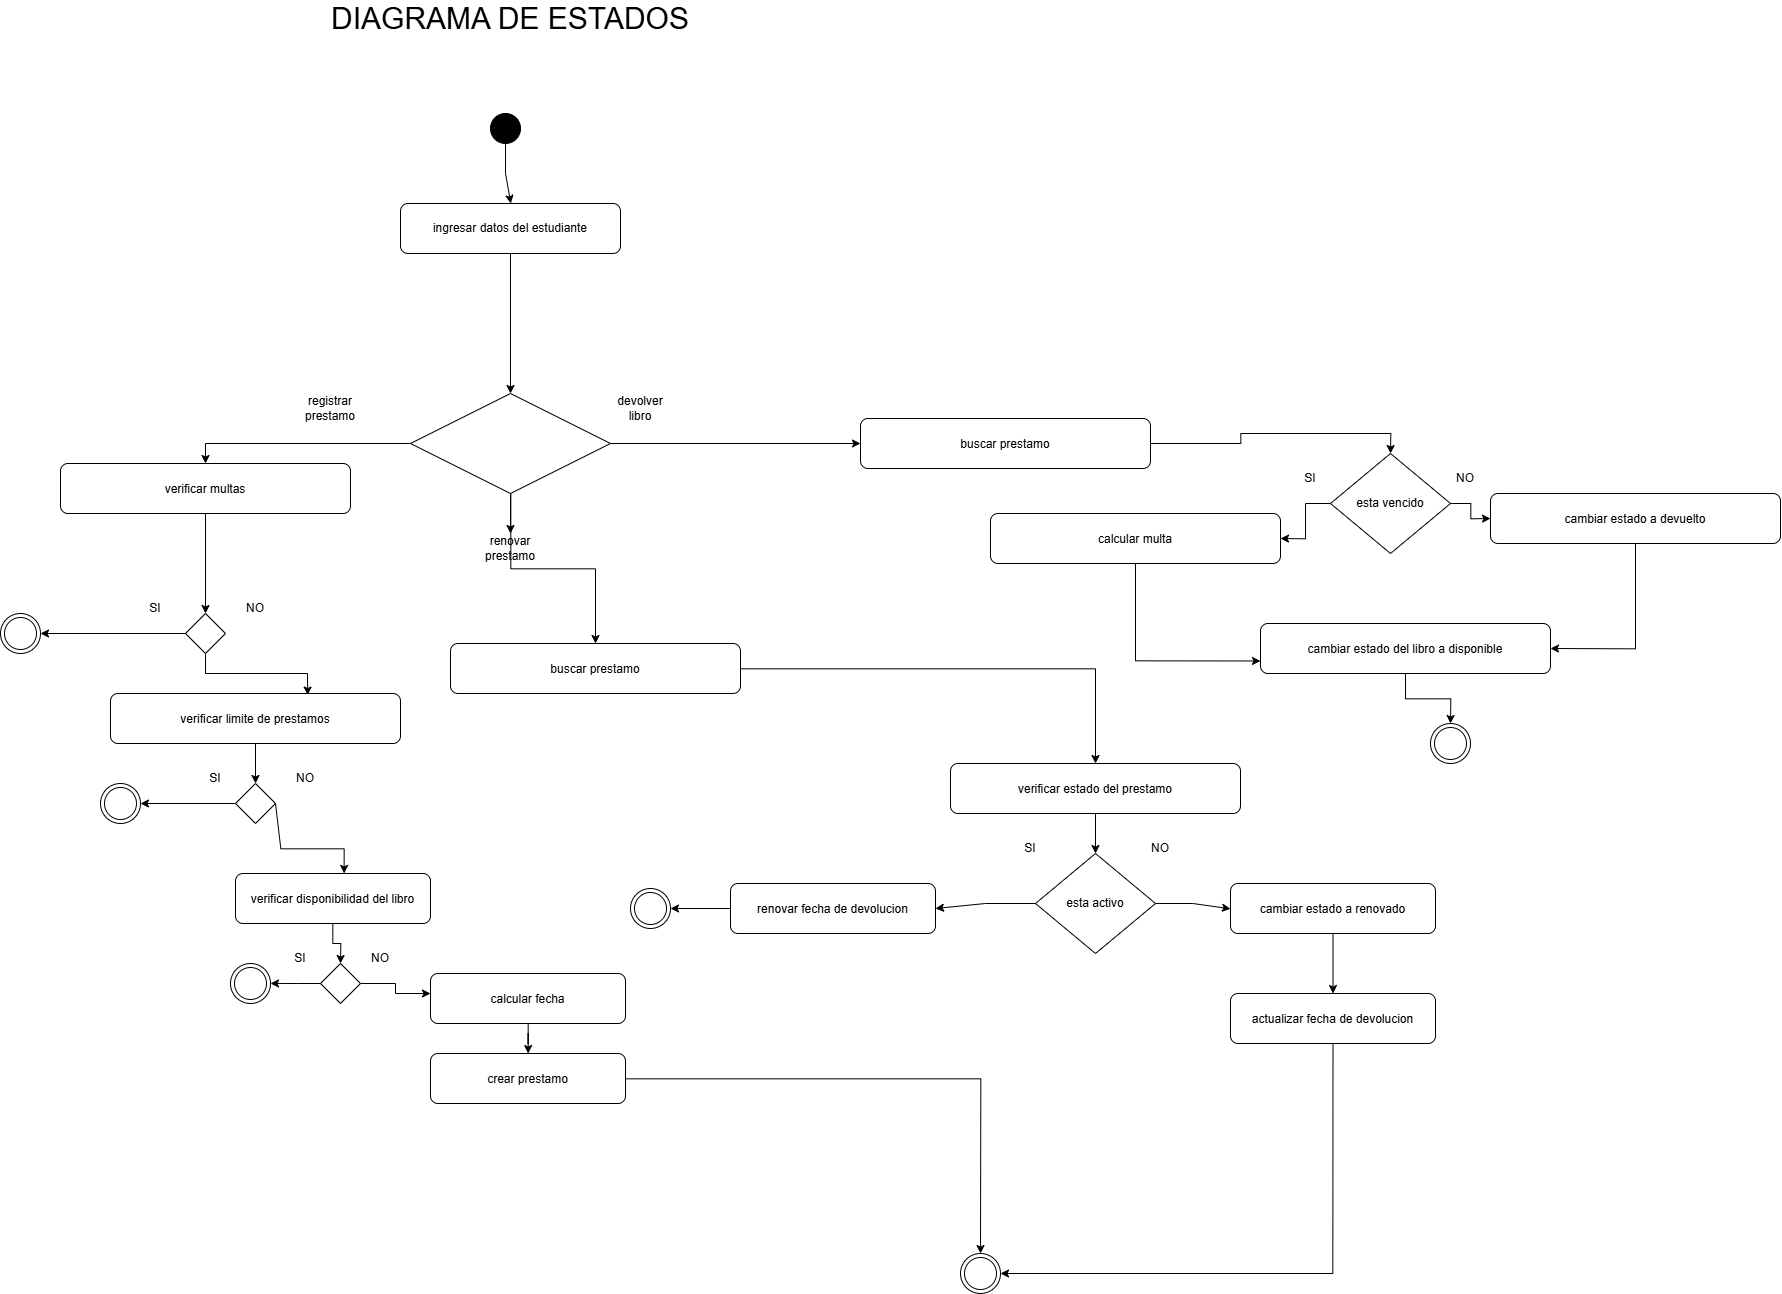

The diagram above was exported from draw.io. Its source (the exported page's mxGraphModel, read from the mxfile embedded in the PNG):
<mxGraphModel dx="7813" dy="3100" grid="1" gridSize="10" guides="1" tooltips="1" connect="1" arrows="1" fold="1" page="1" pageScale="1" pageWidth="2000" pageHeight="1000" math="0" shadow="0">
  <root>
    <mxCell id="0" />
    <mxCell id="1" parent="0" />
    <mxCell id="d2DkqN8DL0bZTBi3Ou1r-4" edge="1" parent="1" source="start1" style="edgeStyle=orthogonalEdgeStyle;rounded=0;orthogonalLoop=1;jettySize=auto;html=1;" target="rp1">
      <mxGeometry relative="1" as="geometry" />
    </mxCell>
    <mxCell id="start1" parent="1" style="ellipse;fillColor=#000000;" vertex="1">
      <mxGeometry height="30" width="30" x="-420" y="500" as="geometry" />
    </mxCell>
    <mxCell id="d2DkqN8DL0bZTBi3Ou1r-5" edge="1" parent="1" source="rp1" style="edgeStyle=orthogonalEdgeStyle;rounded=0;orthogonalLoop=1;jettySize=auto;html=1;entryX=0.5;entryY=0;entryDx=0;entryDy=0;" target="rp_dec1">
      <mxGeometry relative="1" as="geometry">
        <mxPoint x="-400" y="690" as="targetPoint" />
      </mxGeometry>
    </mxCell>
    <mxCell id="rp1" parent="1" style="rounded=1;whiteSpace=wrap;html=1;" value="ingresar datos del estudiante" vertex="1">
      <mxGeometry height="50" width="220" x="-510" y="590" as="geometry" />
    </mxCell>
    <mxCell id="d2DkqN8DL0bZTBi3Ou1r-7" edge="1" parent="1" source="rp_dec1" style="edgeStyle=orthogonalEdgeStyle;rounded=0;orthogonalLoop=1;jettySize=auto;html=1;entryX=0.5;entryY=0;entryDx=0;entryDy=0;" target="rp_rechazo1">
      <mxGeometry relative="1" as="geometry" />
    </mxCell>
    <mxCell id="d2DkqN8DL0bZTBi3Ou1r-9" edge="1" parent="1" source="rp_dec1" style="edgeStyle=orthogonalEdgeStyle;rounded=0;orthogonalLoop=1;jettySize=auto;html=1;entryX=0;entryY=0.5;entryDx=0;entryDy=0;" target="vH2sEnCVxTWj5shdjuN0-68">
      <mxGeometry relative="1" as="geometry">
        <mxPoint x="-70" y="830" as="targetPoint" />
      </mxGeometry>
    </mxCell>
    <mxCell id="vH2sEnCVxTWj5shdjuN0-46" edge="1" parent="1" source="rp_dec1" style="edgeStyle=orthogonalEdgeStyle;rounded=0;orthogonalLoop=1;jettySize=auto;html=1;entryX=0.5;entryY=0;entryDx=0;entryDy=0;" target="vH2sEnCVxTWj5shdjuN0-47">
      <mxGeometry relative="1" as="geometry">
        <mxPoint x="-400" y="1019.9999999999998" as="targetPoint" />
      </mxGeometry>
    </mxCell>
    <mxCell id="vH2sEnCVxTWj5shdjuN0-67" edge="1" parent="1" source="rp_dec1" style="edgeStyle=orthogonalEdgeStyle;rounded=0;orthogonalLoop=1;jettySize=auto;html=1;" target="vH2sEnCVxTWj5shdjuN0-15" value="">
      <mxGeometry relative="1" as="geometry" />
    </mxCell>
    <mxCell id="rp_dec1" parent="1" style="rhombus;whiteSpace=wrap;html=1;" value="" vertex="1">
      <mxGeometry height="100" width="200" x="-500" y="780" as="geometry" />
    </mxCell>
    <mxCell id="vH2sEnCVxTWj5shdjuN0-4" edge="1" parent="1" source="rp_rechazo1" style="edgeStyle=orthogonalEdgeStyle;rounded=0;orthogonalLoop=1;jettySize=auto;html=1;entryX=0.5;entryY=0;entryDx=0;entryDy=0;" target="vH2sEnCVxTWj5shdjuN0-3">
      <mxGeometry relative="1" as="geometry" />
    </mxCell>
    <mxCell id="rp_rechazo1" parent="1" style="rounded=1;" value="verificar multas" vertex="1">
      <mxGeometry height="50" width="290" x="-850" y="850" as="geometry" />
    </mxCell>
    <mxCell id="end1" parent="1" style="ellipse;shape=doubleEllipse;" vertex="1">
      <mxGeometry height="40" width="40" x="50" y="1640" as="geometry" />
    </mxCell>
    <mxCell id="d2DkqN8DL0bZTBi3Ou1r-8" parent="1" style="text;html=1;whiteSpace=wrap;strokeColor=none;fillColor=none;align=center;verticalAlign=middle;rounded=0;" value="registrar prestamo&lt;span style=&quot;color: rgba(0, 0, 0, 0); font-family: monospace; font-size: 0px; text-align: start; text-wrap-mode: nowrap;&quot;&gt;%3CmxGraphModel%3E%3Croot%3E%3CmxCell%20id%3D%220%22%2F%3E%3CmxCell%20id%3D%221%22%20parent%3D%220%22%2F%3E%3CmxCell%20id%3D%222%22%20edge%3D%221%22%20parent%3D%221%22%20style%3D%22edgeStyle%3DorthogonalEdgeStyle%3Brounded%3D0%3BorthogonalLoop%3D1%3BjettySize%3Dauto%3Bhtml%3D1%3Bcurved%3D0%3B%22%3E%3CmxGeometry%20relative%3D%221%22%20as%3D%22geometry%22%3E%3CmxPoint%20x%3D%22435%22%20y%3D%22944%22%20as%3D%22sourcePoint%22%2F%3E%3CmxPoint%20x%3D%22668%22%20y%3D%221021%22%20as%3D%22targetPoint%22%2F%3E%3C%2FmxGeometry%3E%3C%2FmxCell%3E%3C%2Froot%3E%3C%2FmxGraphModel%3E&lt;/span&gt;" vertex="1">
      <mxGeometry height="30" width="60" x="-610" y="780" as="geometry" />
    </mxCell>
    <mxCell id="d2DkqN8DL0bZTBi3Ou1r-30" edge="1" parent="1" source="vH2sEnCVxTWj5shdjuN0-65" style="edgeStyle=orthogonalEdgeStyle;rounded=0;orthogonalLoop=1;jettySize=auto;html=1;entryX=1;entryY=0.5;entryDx=0;entryDy=0;exitX=0.5;exitY=1;exitDx=0;exitDy=0;" target="end1">
      <mxGeometry relative="1" as="geometry">
        <mxPoint x="250" y="1490" as="sourcePoint" />
      </mxGeometry>
    </mxCell>
    <mxCell id="vH2sEnCVxTWj5shdjuN0-1" parent="1" style="text;html=1;whiteSpace=wrap;strokeColor=none;fillColor=none;align=center;verticalAlign=middle;rounded=0;" value="&lt;font style=&quot;font-size: 30px;&quot;&gt;DIAGRAMA DE ESTADOS&lt;/font&gt;" vertex="1">
      <mxGeometry height="30" width="400" x="-600" y="390" as="geometry" />
    </mxCell>
    <mxCell id="vH2sEnCVxTWj5shdjuN0-6" edge="1" parent="1" source="vH2sEnCVxTWj5shdjuN0-3" style="edgeStyle=orthogonalEdgeStyle;rounded=0;orthogonalLoop=1;jettySize=auto;html=1;" target="vH2sEnCVxTWj5shdjuN0-10">
      <mxGeometry relative="1" as="geometry">
        <mxPoint x="-820" y="970" as="targetPoint" />
      </mxGeometry>
    </mxCell>
    <mxCell id="vH2sEnCVxTWj5shdjuN0-21" edge="1" parent="1" source="vH2sEnCVxTWj5shdjuN0-3" style="edgeStyle=orthogonalEdgeStyle;rounded=0;orthogonalLoop=1;jettySize=auto;html=1;entryX=0.68;entryY=0.031;entryDx=0;entryDy=0;entryPerimeter=0;" target="vH2sEnCVxTWj5shdjuN0-22">
      <mxGeometry relative="1" as="geometry">
        <mxPoint x="-590" y="1020" as="targetPoint" />
      </mxGeometry>
    </mxCell>
    <mxCell id="vH2sEnCVxTWj5shdjuN0-3" parent="1" style="rhombus;whiteSpace=wrap;html=1;" value="" vertex="1">
      <mxGeometry height="40" width="40" x="-725" y="1000" as="geometry" />
    </mxCell>
    <mxCell id="vH2sEnCVxTWj5shdjuN0-7" parent="1" style="text;html=1;whiteSpace=wrap;strokeColor=none;fillColor=none;align=center;verticalAlign=middle;rounded=0;" value="NO" vertex="1">
      <mxGeometry height="30" width="60" x="-685" y="980" as="geometry" />
    </mxCell>
    <mxCell id="vH2sEnCVxTWj5shdjuN0-9" parent="1" style="text;html=1;whiteSpace=wrap;strokeColor=none;fillColor=none;align=center;verticalAlign=middle;rounded=0;" value="SI" vertex="1">
      <mxGeometry height="30" width="60" x="-785" y="980" as="geometry" />
    </mxCell>
    <mxCell id="vH2sEnCVxTWj5shdjuN0-10" parent="1" style="ellipse;shape=doubleEllipse;" vertex="1">
      <mxGeometry height="40" width="40" x="-910" y="1000" as="geometry" />
    </mxCell>
    <mxCell id="vH2sEnCVxTWj5shdjuN0-15" parent="1" style="text;html=1;whiteSpace=wrap;strokeColor=none;fillColor=none;align=center;verticalAlign=middle;rounded=0;" value="renovar prestamo" vertex="1">
      <mxGeometry height="30" width="60" x="-430" y="920" as="geometry" />
    </mxCell>
    <mxCell id="vH2sEnCVxTWj5shdjuN0-16" parent="1" style="text;html=1;whiteSpace=wrap;strokeColor=none;fillColor=none;align=center;verticalAlign=middle;rounded=0;" value="devolver libro" vertex="1">
      <mxGeometry height="30" width="60" x="-300" y="780" as="geometry" />
    </mxCell>
    <mxCell id="vH2sEnCVxTWj5shdjuN0-24" edge="1" parent="1" source="vH2sEnCVxTWj5shdjuN0-22" style="edgeStyle=orthogonalEdgeStyle;rounded=0;orthogonalLoop=1;jettySize=auto;html=1;" target="vH2sEnCVxTWj5shdjuN0-23">
      <mxGeometry relative="1" as="geometry" />
    </mxCell>
    <mxCell id="vH2sEnCVxTWj5shdjuN0-22" parent="1" style="rounded=1;" value="verificar limite de prestamos" vertex="1">
      <mxGeometry height="50" width="290" x="-800" y="1080" as="geometry" />
    </mxCell>
    <mxCell id="vH2sEnCVxTWj5shdjuN0-27" edge="1" parent="1" source="vH2sEnCVxTWj5shdjuN0-23" style="edgeStyle=orthogonalEdgeStyle;rounded=0;orthogonalLoop=1;jettySize=auto;html=1;">
      <mxGeometry relative="1" as="geometry">
        <mxPoint x="-770" y="1190" as="targetPoint" />
      </mxGeometry>
    </mxCell>
    <mxCell id="vH2sEnCVxTWj5shdjuN0-29" edge="1" parent="1" source="vH2sEnCVxTWj5shdjuN0-23" style="edgeStyle=orthogonalEdgeStyle;rounded=0;orthogonalLoop=1;jettySize=auto;html=1;entryX=0.557;entryY=-0.001;entryDx=0;entryDy=0;entryPerimeter=0;" target="vH2sEnCVxTWj5shdjuN0-30">
      <mxGeometry relative="1" as="geometry">
        <Array as="points">
          <mxPoint x="-630" y="1190" />
          <mxPoint x="-630" y="1235" />
          <mxPoint x="-566" y="1235" />
        </Array>
        <mxPoint x="-550" y="1190" as="targetPoint" />
      </mxGeometry>
    </mxCell>
    <mxCell id="vH2sEnCVxTWj5shdjuN0-23" parent="1" style="rhombus;whiteSpace=wrap;html=1;" value="" vertex="1">
      <mxGeometry height="40" width="40" x="-675" y="1170" as="geometry" />
    </mxCell>
    <mxCell id="vH2sEnCVxTWj5shdjuN0-25" parent="1" style="text;html=1;whiteSpace=wrap;strokeColor=none;fillColor=none;align=center;verticalAlign=middle;rounded=0;" value="SI" vertex="1">
      <mxGeometry height="30" width="60" x="-725" y="1150" as="geometry" />
    </mxCell>
    <mxCell id="vH2sEnCVxTWj5shdjuN0-26" parent="1" style="text;html=1;whiteSpace=wrap;strokeColor=none;fillColor=none;align=center;verticalAlign=middle;rounded=0;" value="NO" vertex="1">
      <mxGeometry height="30" width="60" x="-635" y="1150" as="geometry" />
    </mxCell>
    <mxCell id="vH2sEnCVxTWj5shdjuN0-28" parent="1" style="ellipse;shape=doubleEllipse;" vertex="1">
      <mxGeometry height="40" width="40" x="-810" y="1170" as="geometry" />
    </mxCell>
    <mxCell id="vH2sEnCVxTWj5shdjuN0-34" edge="1" parent="1" source="vH2sEnCVxTWj5shdjuN0-30" style="edgeStyle=orthogonalEdgeStyle;rounded=0;orthogonalLoop=1;jettySize=auto;html=1;entryX=0.5;entryY=0;entryDx=0;entryDy=0;" target="vH2sEnCVxTWj5shdjuN0-32">
      <mxGeometry relative="1" as="geometry" />
    </mxCell>
    <mxCell id="vH2sEnCVxTWj5shdjuN0-30" parent="1" style="rounded=1;" value="verificar disponibilidad del libro" vertex="1">
      <mxGeometry height="50" width="195" x="-675" y="1260" as="geometry" />
    </mxCell>
    <mxCell id="vH2sEnCVxTWj5shdjuN0-35" edge="1" parent="1" source="vH2sEnCVxTWj5shdjuN0-32" style="edgeStyle=orthogonalEdgeStyle;rounded=0;orthogonalLoop=1;jettySize=auto;html=1;exitX=0;exitY=0.5;exitDx=0;exitDy=0;">
      <mxGeometry relative="1" as="geometry">
        <mxPoint x="-640" y="1369.9473684210527" as="targetPoint" />
      </mxGeometry>
    </mxCell>
    <mxCell id="vH2sEnCVxTWj5shdjuN0-36" edge="1" parent="1" source="vH2sEnCVxTWj5shdjuN0-32" style="edgeStyle=orthogonalEdgeStyle;rounded=0;orthogonalLoop=1;jettySize=auto;html=1;">
      <mxGeometry relative="1" as="geometry">
        <mxPoint x="-480" y="1380" as="targetPoint" />
      </mxGeometry>
    </mxCell>
    <mxCell id="vH2sEnCVxTWj5shdjuN0-32" parent="1" style="rhombus;whiteSpace=wrap;html=1;" value="" vertex="1">
      <mxGeometry height="40" width="40" x="-590" y="1350" as="geometry" />
    </mxCell>
    <mxCell id="vH2sEnCVxTWj5shdjuN0-38" parent="1" style="text;html=1;whiteSpace=wrap;strokeColor=none;fillColor=none;align=center;verticalAlign=middle;rounded=0;" value="SI" vertex="1">
      <mxGeometry height="30" width="60" x="-640" y="1330" as="geometry" />
    </mxCell>
    <mxCell id="vH2sEnCVxTWj5shdjuN0-39" parent="1" style="text;html=1;whiteSpace=wrap;strokeColor=none;fillColor=none;align=center;verticalAlign=middle;rounded=0;" value="NO" vertex="1">
      <mxGeometry height="30" width="60" x="-560" y="1330" as="geometry" />
    </mxCell>
    <mxCell id="vH2sEnCVxTWj5shdjuN0-40" parent="1" style="ellipse;shape=doubleEllipse;" vertex="1">
      <mxGeometry height="40" width="40" x="-680" y="1350" as="geometry" />
    </mxCell>
    <mxCell id="vH2sEnCVxTWj5shdjuN0-43" edge="1" parent="1" source="vH2sEnCVxTWj5shdjuN0-41" style="edgeStyle=orthogonalEdgeStyle;rounded=0;orthogonalLoop=1;jettySize=auto;html=1;" target="vH2sEnCVxTWj5shdjuN0-42">
      <mxGeometry relative="1" as="geometry" />
    </mxCell>
    <mxCell id="vH2sEnCVxTWj5shdjuN0-41" parent="1" style="rounded=1;" value="calcular fecha" vertex="1">
      <mxGeometry height="50" width="195" x="-480" y="1360" as="geometry" />
    </mxCell>
    <mxCell id="vH2sEnCVxTWj5shdjuN0-44" edge="1" parent="1" source="vH2sEnCVxTWj5shdjuN0-42" style="edgeStyle=orthogonalEdgeStyle;rounded=0;orthogonalLoop=1;jettySize=auto;html=1;entryX=0.5;entryY=0;entryDx=0;entryDy=0;" target="end1">
      <mxGeometry relative="1" as="geometry">
        <mxPoint x="-382.5" y="1740" as="targetPoint" />
      </mxGeometry>
    </mxCell>
    <mxCell id="vH2sEnCVxTWj5shdjuN0-42" parent="1" style="rounded=1;" value="crear prestamo" vertex="1">
      <mxGeometry height="50" width="195" x="-480" y="1440" as="geometry" />
    </mxCell>
    <mxCell id="vH2sEnCVxTWj5shdjuN0-49" edge="1" parent="1" source="vH2sEnCVxTWj5shdjuN0-47" style="edgeStyle=orthogonalEdgeStyle;rounded=0;orthogonalLoop=1;jettySize=auto;html=1;entryX=0.5;entryY=0;entryDx=0;entryDy=0;" target="vH2sEnCVxTWj5shdjuN0-48">
      <mxGeometry relative="1" as="geometry" />
    </mxCell>
    <mxCell id="vH2sEnCVxTWj5shdjuN0-47" parent="1" style="rounded=1;" value="buscar prestamo" vertex="1">
      <mxGeometry height="50" width="290" x="-460" y="1030" as="geometry" />
    </mxCell>
    <mxCell id="vH2sEnCVxTWj5shdjuN0-52" edge="1" parent="1" source="vH2sEnCVxTWj5shdjuN0-48" style="edgeStyle=orthogonalEdgeStyle;rounded=0;orthogonalLoop=1;jettySize=auto;html=1;" target="vH2sEnCVxTWj5shdjuN0-50">
      <mxGeometry relative="1" as="geometry" />
    </mxCell>
    <mxCell id="vH2sEnCVxTWj5shdjuN0-48" parent="1" style="rounded=1;" value="verificar estado del prestamo" vertex="1">
      <mxGeometry height="50" width="290" x="40" y="1150" as="geometry" />
    </mxCell>
    <mxCell id="vH2sEnCVxTWj5shdjuN0-55" edge="1" parent="1" source="vH2sEnCVxTWj5shdjuN0-50" style="edgeStyle=orthogonalEdgeStyle;rounded=0;orthogonalLoop=1;jettySize=auto;html=1;entryX=1;entryY=0.5;entryDx=0;entryDy=0;" target="vH2sEnCVxTWj5shdjuN0-58">
      <mxGeometry relative="1" as="geometry">
        <mxPoint x="40" y="1290.0000000000002" as="targetPoint" />
      </mxGeometry>
    </mxCell>
    <mxCell id="vH2sEnCVxTWj5shdjuN0-64" edge="1" parent="1" source="vH2sEnCVxTWj5shdjuN0-50" style="edgeStyle=orthogonalEdgeStyle;rounded=0;orthogonalLoop=1;jettySize=auto;html=1;" target="vH2sEnCVxTWj5shdjuN0-63">
      <mxGeometry relative="1" as="geometry" />
    </mxCell>
    <mxCell id="vH2sEnCVxTWj5shdjuN0-50" parent="1" style="rhombus;whiteSpace=wrap;html=1;" value="esta activo" vertex="1">
      <mxGeometry height="100" width="120" x="125" y="1240" as="geometry" />
    </mxCell>
    <mxCell id="vH2sEnCVxTWj5shdjuN0-53" parent="1" style="text;html=1;whiteSpace=wrap;strokeColor=none;fillColor=none;align=center;verticalAlign=middle;rounded=0;" value="SI" vertex="1">
      <mxGeometry height="30" width="60" x="90" y="1220" as="geometry" />
    </mxCell>
    <mxCell id="vH2sEnCVxTWj5shdjuN0-54" parent="1" style="text;html=1;whiteSpace=wrap;strokeColor=none;fillColor=none;align=center;verticalAlign=middle;rounded=0;" value="NO" vertex="1">
      <mxGeometry height="30" width="60" x="220" y="1220" as="geometry" />
    </mxCell>
    <mxCell id="vH2sEnCVxTWj5shdjuN0-62" edge="1" parent="1" source="vH2sEnCVxTWj5shdjuN0-58" style="edgeStyle=orthogonalEdgeStyle;rounded=0;orthogonalLoop=1;jettySize=auto;html=1;entryX=1;entryY=0.5;entryDx=0;entryDy=0;" target="vH2sEnCVxTWj5shdjuN0-61">
      <mxGeometry relative="1" as="geometry" />
    </mxCell>
    <mxCell id="vH2sEnCVxTWj5shdjuN0-58" parent="1" style="rounded=1;" value="renovar fecha de devolucion" vertex="1">
      <mxGeometry height="50" width="205" x="-180" y="1270" as="geometry" />
    </mxCell>
    <mxCell id="vH2sEnCVxTWj5shdjuN0-61" parent="1" style="ellipse;shape=doubleEllipse;" vertex="1">
      <mxGeometry height="40" width="40" x="-280" y="1275" as="geometry" />
    </mxCell>
    <mxCell id="vH2sEnCVxTWj5shdjuN0-66" edge="1" parent="1" source="vH2sEnCVxTWj5shdjuN0-63" style="edgeStyle=orthogonalEdgeStyle;rounded=0;orthogonalLoop=1;jettySize=auto;html=1;entryX=0.5;entryY=0;entryDx=0;entryDy=0;" target="vH2sEnCVxTWj5shdjuN0-65">
      <mxGeometry relative="1" as="geometry" />
    </mxCell>
    <mxCell id="vH2sEnCVxTWj5shdjuN0-63" parent="1" style="rounded=1;" value="cambiar estado a renovado" vertex="1">
      <mxGeometry height="50" width="205" x="320" y="1270" as="geometry" />
    </mxCell>
    <mxCell id="vH2sEnCVxTWj5shdjuN0-65" parent="1" style="rounded=1;" value="actualizar fecha de devolucion" vertex="1">
      <mxGeometry height="50" width="205" x="320" y="1380" as="geometry" />
    </mxCell>
    <mxCell id="vH2sEnCVxTWj5shdjuN0-70" edge="1" parent="1" source="vH2sEnCVxTWj5shdjuN0-68" style="edgeStyle=orthogonalEdgeStyle;rounded=0;orthogonalLoop=1;jettySize=auto;html=1;entryX=0.5;entryY=0;entryDx=0;entryDy=0;" target="vH2sEnCVxTWj5shdjuN0-71">
      <mxGeometry relative="1" as="geometry">
        <mxPoint x="490" y="830" as="targetPoint" />
      </mxGeometry>
    </mxCell>
    <mxCell id="vH2sEnCVxTWj5shdjuN0-68" parent="1" style="rounded=1;" value="buscar prestamo" vertex="1">
      <mxGeometry height="50" width="290" x="-50" y="805" as="geometry" />
    </mxCell>
    <mxCell id="vH2sEnCVxTWj5shdjuN0-75" edge="1" parent="1" source="vH2sEnCVxTWj5shdjuN0-71" style="edgeStyle=orthogonalEdgeStyle;rounded=0;orthogonalLoop=1;jettySize=auto;html=1;entryX=1;entryY=0.5;entryDx=0;entryDy=0;" target="vH2sEnCVxTWj5shdjuN0-74">
      <mxGeometry relative="1" as="geometry" />
    </mxCell>
    <mxCell id="vH2sEnCVxTWj5shdjuN0-77" edge="1" parent="1" source="vH2sEnCVxTWj5shdjuN0-71" style="edgeStyle=orthogonalEdgeStyle;rounded=0;orthogonalLoop=1;jettySize=auto;html=1;entryX=0;entryY=0.5;entryDx=0;entryDy=0;" target="vH2sEnCVxTWj5shdjuN0-76">
      <mxGeometry relative="1" as="geometry" />
    </mxCell>
    <mxCell id="vH2sEnCVxTWj5shdjuN0-71" parent="1" style="rhombus;whiteSpace=wrap;html=1;" value="esta vencido" vertex="1">
      <mxGeometry height="100" width="120" x="420" y="840" as="geometry" />
    </mxCell>
    <mxCell id="vH2sEnCVxTWj5shdjuN0-72" parent="1" style="text;html=1;whiteSpace=wrap;strokeColor=none;fillColor=none;align=center;verticalAlign=middle;rounded=0;" value="SI" vertex="1">
      <mxGeometry height="30" width="60" x="370" y="850" as="geometry" />
    </mxCell>
    <mxCell id="vH2sEnCVxTWj5shdjuN0-73" parent="1" style="text;html=1;whiteSpace=wrap;strokeColor=none;fillColor=none;align=center;verticalAlign=middle;rounded=0;" value="NO" vertex="1">
      <mxGeometry height="30" width="60" x="525" y="850" as="geometry" />
    </mxCell>
    <mxCell id="vH2sEnCVxTWj5shdjuN0-80" edge="1" parent="1" source="vH2sEnCVxTWj5shdjuN0-74" style="edgeStyle=orthogonalEdgeStyle;rounded=0;orthogonalLoop=1;jettySize=auto;html=1;entryX=0;entryY=0.75;entryDx=0;entryDy=0;" target="vH2sEnCVxTWj5shdjuN0-78">
      <mxGeometry relative="1" as="geometry" />
    </mxCell>
    <mxCell id="vH2sEnCVxTWj5shdjuN0-74" parent="1" style="rounded=1;" value="calcular multa" vertex="1">
      <mxGeometry height="50" width="290" x="80" y="900" as="geometry" />
    </mxCell>
    <mxCell id="vH2sEnCVxTWj5shdjuN0-79" edge="1" parent="1" source="vH2sEnCVxTWj5shdjuN0-76" style="edgeStyle=orthogonalEdgeStyle;rounded=0;orthogonalLoop=1;jettySize=auto;html=1;entryX=1;entryY=0.5;entryDx=0;entryDy=0;" target="vH2sEnCVxTWj5shdjuN0-78">
      <mxGeometry relative="1" as="geometry" />
    </mxCell>
    <mxCell id="vH2sEnCVxTWj5shdjuN0-76" parent="1" style="rounded=1;" value="cambiar estado a devuelto" vertex="1">
      <mxGeometry height="50" width="290" x="580" y="880" as="geometry" />
    </mxCell>
    <mxCell id="vH2sEnCVxTWj5shdjuN0-82" edge="1" parent="1" source="vH2sEnCVxTWj5shdjuN0-78" style="edgeStyle=orthogonalEdgeStyle;rounded=0;orthogonalLoop=1;jettySize=auto;html=1;entryX=0.5;entryY=0;entryDx=0;entryDy=0;" target="vH2sEnCVxTWj5shdjuN0-81">
      <mxGeometry relative="1" as="geometry" />
    </mxCell>
    <mxCell id="vH2sEnCVxTWj5shdjuN0-78" parent="1" style="rounded=1;" value="cambiar estado del libro a disponible" vertex="1">
      <mxGeometry height="50" width="290" x="350" y="1010" as="geometry" />
    </mxCell>
    <mxCell id="vH2sEnCVxTWj5shdjuN0-81" parent="1" style="ellipse;shape=doubleEllipse;" vertex="1">
      <mxGeometry height="40" width="40" x="520" y="1110" as="geometry" />
    </mxCell>
  </root>
</mxGraphModel>